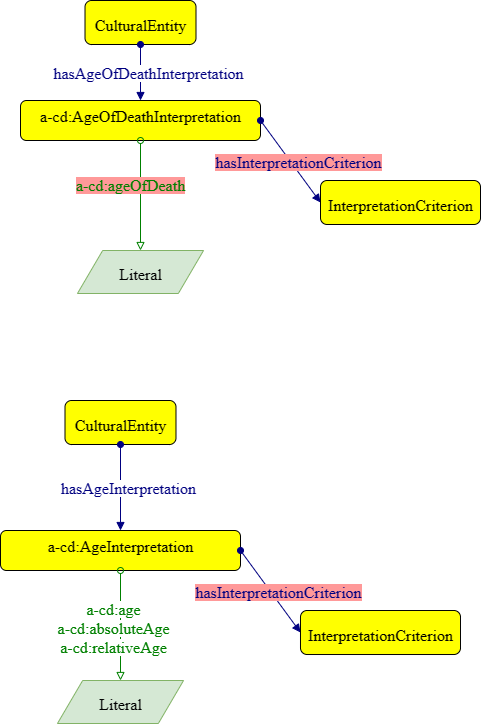

The diagram above was exported from draw.io. Its source (the exported page's mxGraphModel, read from the mxfile embedded in the PNG):
<mxGraphModel dx="1098" dy="1223" grid="1" gridSize="10" guides="1" tooltips="1" connect="1" arrows="1" fold="1" page="1" pageScale="1" pageWidth="827" pageHeight="1169" math="0" shadow="0">
  <root>
    <mxCell id="SbFFqSszzRoldcQO5A2b-0" />
    <mxCell id="SbFFqSszzRoldcQO5A2b-1" parent="SbFFqSszzRoldcQO5A2b-0" />
    <mxCell id="SbFFqSszzRoldcQO5A2b-2" style="graphMlID=n4;shape=rect;rounded=1;arcsize=30;fillColor=#ffff00;strokeColor=#000000;strokeWidth=1.0" parent="SbFFqSszzRoldcQO5A2b-1" vertex="1">
      <mxGeometry x="334.51" y="120" width="110.99" height="44" as="geometry" />
    </mxCell>
    <mxCell id="SbFFqSszzRoldcQO5A2b-3" value="CulturalEntity" style="text;html=1;spacing=0;align=center;fontFamily=dialog;fontSize=16;fontStyle=0;fontColor=#000000" parent="SbFFqSszzRoldcQO5A2b-2" vertex="1">
      <mxGeometry x="25.134405674300382" y="10.578125" width="60.72118865139916" height="22.84375" as="geometry" />
    </mxCell>
    <mxCell id="SbFFqSszzRoldcQO5A2b-4" value="" style="graphMlID=e0;rounded=0;endArrow=block;strokeColor=#000080;strokeWidth=1.0;startArrow=oval;startFill=1;endFill=1;exitX=0.5;exitY=1;exitDx=0;exitDy=0;fontStyle=1;entryX=0.5;entryY=0;entryDx=0;entryDy=0;" parent="SbFFqSszzRoldcQO5A2b-1" source="SbFFqSszzRoldcQO5A2b-2" target="SbFFqSszzRoldcQO5A2b-6" edge="1">
      <mxGeometry relative="1" as="geometry">
        <mxPoint x="201.4761657714846" y="59" as="sourcePoint" />
        <mxPoint x="320" y="240" as="targetPoint" />
      </mxGeometry>
    </mxCell>
    <mxCell id="SbFFqSszzRoldcQO5A2b-5" value="&lt;span style=&quot;background-color: rgb(255 , 255 , 255)&quot;&gt;hasAgeOfDeathInterpretation&lt;/span&gt;" style="text;html=1;spacing=0;align=center;fontFamily=dialog;fontSize=16;fontStyle=0;fontColor=#000080" parent="SbFFqSszzRoldcQO5A2b-4" vertex="1">
      <mxGeometry width="80" height="22.84" relative="1" as="geometry">
        <mxPoint x="-32.00482483318294" y="-12.581775716145987" as="offset" />
      </mxGeometry>
    </mxCell>
    <mxCell id="SbFFqSszzRoldcQO5A2b-6" style="graphMlID=n4;shape=rect;rounded=1;arcsize=30;fillColor=#ffff00;strokeColor=#000000;strokeWidth=1.0" parent="SbFFqSszzRoldcQO5A2b-1" vertex="1">
      <mxGeometry x="270" y="220" width="240" height="40" as="geometry" />
    </mxCell>
    <mxCell id="SbFFqSszzRoldcQO5A2b-7" value="a-cd:AgeOfDeathInterpretation" style="text;html=1;spacing=0;align=center;fontFamily=dialog;fontSize=16;fontStyle=0;fontColor=#000000" parent="SbFFqSszzRoldcQO5A2b-6" vertex="1">
      <mxGeometry x="54.34955727391739" y="2.34375" width="131.300885452165" height="20.767045454545453" as="geometry" />
    </mxCell>
    <mxCell id="SbFFqSszzRoldcQO5A2b-8" value="" style="graphMlID=e2;rounded=0;endArrow=block;strokeColor=#008000;strokeWidth=1.0;startArrow=oval;startFill=0;endFill=0;exitX=0.5;exitY=1;exitDx=0;exitDy=0;" parent="SbFFqSszzRoldcQO5A2b-1" source="SbFFqSszzRoldcQO5A2b-6" target="SbFFqSszzRoldcQO5A2b-10" edge="1">
      <mxGeometry relative="1" as="geometry">
        <mxPoint x="360" y="289" as="sourcePoint" />
        <mxPoint x="345" y="326" as="targetPoint" />
      </mxGeometry>
    </mxCell>
    <mxCell id="SbFFqSszzRoldcQO5A2b-9" value="&lt;span style=&quot;background-color: rgb(255, 153, 153);&quot;&gt;a-cd:ageOfDeath&lt;/span&gt;" style="text;html=1;spacing=0;align=center;fontFamily=dialog;fontSize=16;fontStyle=0;fontColor=#008000" parent="SbFFqSszzRoldcQO5A2b-8" vertex="1">
      <mxGeometry width="102.8203125" height="22.84375" relative="1" as="geometry">
        <mxPoint x="-61.831231083182885" y="-24.00170572916675" as="offset" />
      </mxGeometry>
    </mxCell>
    <mxCell id="SbFFqSszzRoldcQO5A2b-10" style="graphMlID=n6;shape=parallelogram;fillColor=#d5e8d4;strokeColor=#82b366;strokeWidth=1.0" parent="SbFFqSszzRoldcQO5A2b-1" vertex="1">
      <mxGeometry x="326.95251589464135" y="370" width="126.0949682107173" height="43" as="geometry" />
    </mxCell>
    <mxCell id="SbFFqSszzRoldcQO5A2b-11" value="Literal" style="text;html=1;spacing=0;align=center;fontFamily=dialog;fontSize=16;fontStyle=0;fontColor=#000000" parent="SbFFqSszzRoldcQO5A2b-10" vertex="1">
      <mxGeometry x="26.56310910535865" y="10.078125" width="72.96875" height="22.84375" as="geometry" />
    </mxCell>
    <mxCell id="SbFFqSszzRoldcQO5A2b-12" value="" style="graphMlID=e0;rounded=0;endArrow=block;strokeColor=#000080;strokeWidth=1.0;startArrow=oval;startFill=1;endFill=1;entryX=0;entryY=0.5;entryDx=0;entryDy=0;fontStyle=1;exitX=1;exitY=0.5;exitDx=0;exitDy=0;" parent="SbFFqSszzRoldcQO5A2b-1" source="SbFFqSszzRoldcQO5A2b-6" target="SbFFqSszzRoldcQO5A2b-14" edge="1">
      <mxGeometry relative="1" as="geometry">
        <mxPoint x="390" y="278" as="sourcePoint" />
        <mxPoint x="330" y="-30" as="targetPoint" />
      </mxGeometry>
    </mxCell>
    <mxCell id="SbFFqSszzRoldcQO5A2b-13" value="&lt;span style=&quot;background-color: rgb(255, 153, 153);&quot;&gt;hasInterpretationCriterion&lt;/span&gt;" style="text;html=1;spacing=0;align=center;fontFamily=dialog;fontSize=16;fontStyle=0;fontColor=#000080" parent="SbFFqSszzRoldcQO5A2b-12" vertex="1">
      <mxGeometry width="80" height="20" relative="1" as="geometry">
        <mxPoint x="-32.00482483318294" y="-12.581775716145987" as="offset" />
      </mxGeometry>
    </mxCell>
    <mxCell id="SbFFqSszzRoldcQO5A2b-14" style="graphMlID=n4;shape=rect;rounded=1;arcsize=30;fillColor=#ffff00;strokeColor=#000000;strokeWidth=1.0" parent="SbFFqSszzRoldcQO5A2b-1" vertex="1">
      <mxGeometry x="570" y="300" width="160" height="44" as="geometry" />
    </mxCell>
    <mxCell id="SbFFqSszzRoldcQO5A2b-15" value="InterpretationCriterion" style="text;html=1;spacing=0;align=center;fontFamily=dialog;fontSize=16;fontStyle=0;fontColor=#000000" parent="SbFFqSszzRoldcQO5A2b-14" vertex="1">
      <mxGeometry x="36.233038182611594" y="10.578125" width="87.53392363477668" height="22.84375" as="geometry" />
    </mxCell>
    <mxCell id="R6RaOZ_kXfFn-vvC6bdg-0" style="graphMlID=n4;shape=rect;rounded=1;arcsize=30;fillColor=#ffff00;strokeColor=#000000;strokeWidth=1.0" parent="SbFFqSszzRoldcQO5A2b-1" vertex="1">
      <mxGeometry x="314.5" y="520" width="110.99" height="44" as="geometry" />
    </mxCell>
    <mxCell id="R6RaOZ_kXfFn-vvC6bdg-1" value="CulturalEntity" style="text;html=1;spacing=0;align=center;fontFamily=dialog;fontSize=16;fontStyle=0;fontColor=#000000" parent="R6RaOZ_kXfFn-vvC6bdg-0" vertex="1">
      <mxGeometry x="25.134405674300382" y="10.578125" width="60.72118865139916" height="22.84375" as="geometry" />
    </mxCell>
    <mxCell id="R6RaOZ_kXfFn-vvC6bdg-2" value="" style="graphMlID=e0;rounded=0;endArrow=block;strokeColor=#000080;strokeWidth=1.0;startArrow=oval;startFill=1;endFill=1;exitX=0.5;exitY=1;exitDx=0;exitDy=0;fontStyle=1;entryX=0.5;entryY=0;entryDx=0;entryDy=0;" parent="SbFFqSszzRoldcQO5A2b-1" source="R6RaOZ_kXfFn-vvC6bdg-0" target="R6RaOZ_kXfFn-vvC6bdg-4" edge="1">
      <mxGeometry relative="1" as="geometry">
        <mxPoint x="181.4761657714846" y="489" as="sourcePoint" />
        <mxPoint x="300" y="670" as="targetPoint" />
      </mxGeometry>
    </mxCell>
    <mxCell id="R6RaOZ_kXfFn-vvC6bdg-3" value="&lt;span style=&quot;background-color: rgb(255 , 255 , 255)&quot;&gt;hasAgeInterpretation&lt;/span&gt;" style="text;html=1;spacing=0;align=center;fontFamily=dialog;fontSize=16;fontStyle=0;fontColor=#000080" parent="R6RaOZ_kXfFn-vvC6bdg-2" vertex="1">
      <mxGeometry width="80" height="22.84" relative="1" as="geometry">
        <mxPoint x="-32.00482483318294" y="-12.581775716145987" as="offset" />
      </mxGeometry>
    </mxCell>
    <mxCell id="R6RaOZ_kXfFn-vvC6bdg-4" style="graphMlID=n4;shape=rect;rounded=1;arcsize=30;fillColor=#ffff00;strokeColor=#000000;strokeWidth=1.0" parent="SbFFqSszzRoldcQO5A2b-1" vertex="1">
      <mxGeometry x="250" y="650" width="240" height="40" as="geometry" />
    </mxCell>
    <mxCell id="R6RaOZ_kXfFn-vvC6bdg-5" value="a-cd:AgeInterpretation" style="text;html=1;spacing=0;align=center;fontFamily=dialog;fontSize=16;fontStyle=0;fontColor=#000000" parent="R6RaOZ_kXfFn-vvC6bdg-4" vertex="1">
      <mxGeometry x="54.34955727391739" y="2.34375" width="131.300885452165" height="20.767045454545453" as="geometry" />
    </mxCell>
    <mxCell id="R6RaOZ_kXfFn-vvC6bdg-6" value="" style="graphMlID=e2;rounded=0;endArrow=block;strokeColor=#008000;strokeWidth=1.0;startArrow=oval;startFill=0;endFill=0;exitX=0.5;exitY=1;exitDx=0;exitDy=0;" parent="SbFFqSszzRoldcQO5A2b-1" source="R6RaOZ_kXfFn-vvC6bdg-4" target="R6RaOZ_kXfFn-vvC6bdg-8" edge="1">
      <mxGeometry relative="1" as="geometry">
        <mxPoint x="340" y="719" as="sourcePoint" />
        <mxPoint x="325" y="756" as="targetPoint" />
      </mxGeometry>
    </mxCell>
    <mxCell id="R6RaOZ_kXfFn-vvC6bdg-7" value="&lt;span style=&quot;background-color: rgb(255 , 255 , 255)&quot;&gt;a-cd:age&lt;br&gt;a-cd:absoluteAge&lt;br&gt;a-cd:relativeAge&lt;br&gt;&lt;/span&gt;" style="text;html=1;spacing=0;align=center;fontFamily=dialog;fontSize=16;fontStyle=0;fontColor=#008000" parent="R6RaOZ_kXfFn-vvC6bdg-6" vertex="1">
      <mxGeometry width="102.8203125" height="22.84375" relative="1" as="geometry">
        <mxPoint x="-58" y="-30" as="offset" />
      </mxGeometry>
    </mxCell>
    <mxCell id="R6RaOZ_kXfFn-vvC6bdg-8" style="graphMlID=n6;shape=parallelogram;fillColor=#d5e8d4;strokeColor=#82b366;strokeWidth=1.0" parent="SbFFqSszzRoldcQO5A2b-1" vertex="1">
      <mxGeometry x="306.95251589464135" y="800" width="126.0949682107173" height="43" as="geometry" />
    </mxCell>
    <mxCell id="R6RaOZ_kXfFn-vvC6bdg-9" value="Literal" style="text;html=1;spacing=0;align=center;fontFamily=dialog;fontSize=16;fontStyle=0;fontColor=#000000" parent="R6RaOZ_kXfFn-vvC6bdg-8" vertex="1">
      <mxGeometry x="26.56310910535865" y="10.078125" width="72.96875" height="22.84375" as="geometry" />
    </mxCell>
    <mxCell id="R6RaOZ_kXfFn-vvC6bdg-10" value="" style="graphMlID=e0;rounded=0;endArrow=block;strokeColor=#000080;strokeWidth=1.0;startArrow=oval;startFill=1;endFill=1;entryX=0;entryY=0.5;entryDx=0;entryDy=0;fontStyle=1;exitX=1;exitY=0.5;exitDx=0;exitDy=0;" parent="SbFFqSszzRoldcQO5A2b-1" source="R6RaOZ_kXfFn-vvC6bdg-4" target="R6RaOZ_kXfFn-vvC6bdg-12" edge="1">
      <mxGeometry relative="1" as="geometry">
        <mxPoint x="370" y="708" as="sourcePoint" />
        <mxPoint x="310" y="400" as="targetPoint" />
      </mxGeometry>
    </mxCell>
    <mxCell id="R6RaOZ_kXfFn-vvC6bdg-11" value="&lt;span style=&quot;background-color: rgb(255, 153, 153);&quot;&gt;hasInterpretationCriterion&lt;/span&gt;" style="text;html=1;spacing=0;align=center;fontFamily=dialog;fontSize=16;fontStyle=0;fontColor=#000080" parent="R6RaOZ_kXfFn-vvC6bdg-10" vertex="1">
      <mxGeometry width="80" height="20" relative="1" as="geometry">
        <mxPoint x="-32.00482483318294" y="-12.581775716145987" as="offset" />
      </mxGeometry>
    </mxCell>
    <mxCell id="R6RaOZ_kXfFn-vvC6bdg-12" style="graphMlID=n4;shape=rect;rounded=1;arcsize=30;fillColor=#ffff00;strokeColor=#000000;strokeWidth=1.0" parent="SbFFqSszzRoldcQO5A2b-1" vertex="1">
      <mxGeometry x="550" y="730" width="160" height="44" as="geometry" />
    </mxCell>
    <mxCell id="R6RaOZ_kXfFn-vvC6bdg-13" value="InterpretationCriterion" style="text;html=1;spacing=0;align=center;fontFamily=dialog;fontSize=16;fontStyle=0;fontColor=#000000" parent="R6RaOZ_kXfFn-vvC6bdg-12" vertex="1">
      <mxGeometry x="36.233038182611594" y="10.578125" width="87.53392363477668" height="22.84375" as="geometry" />
    </mxCell>
  </root>
</mxGraphModel>